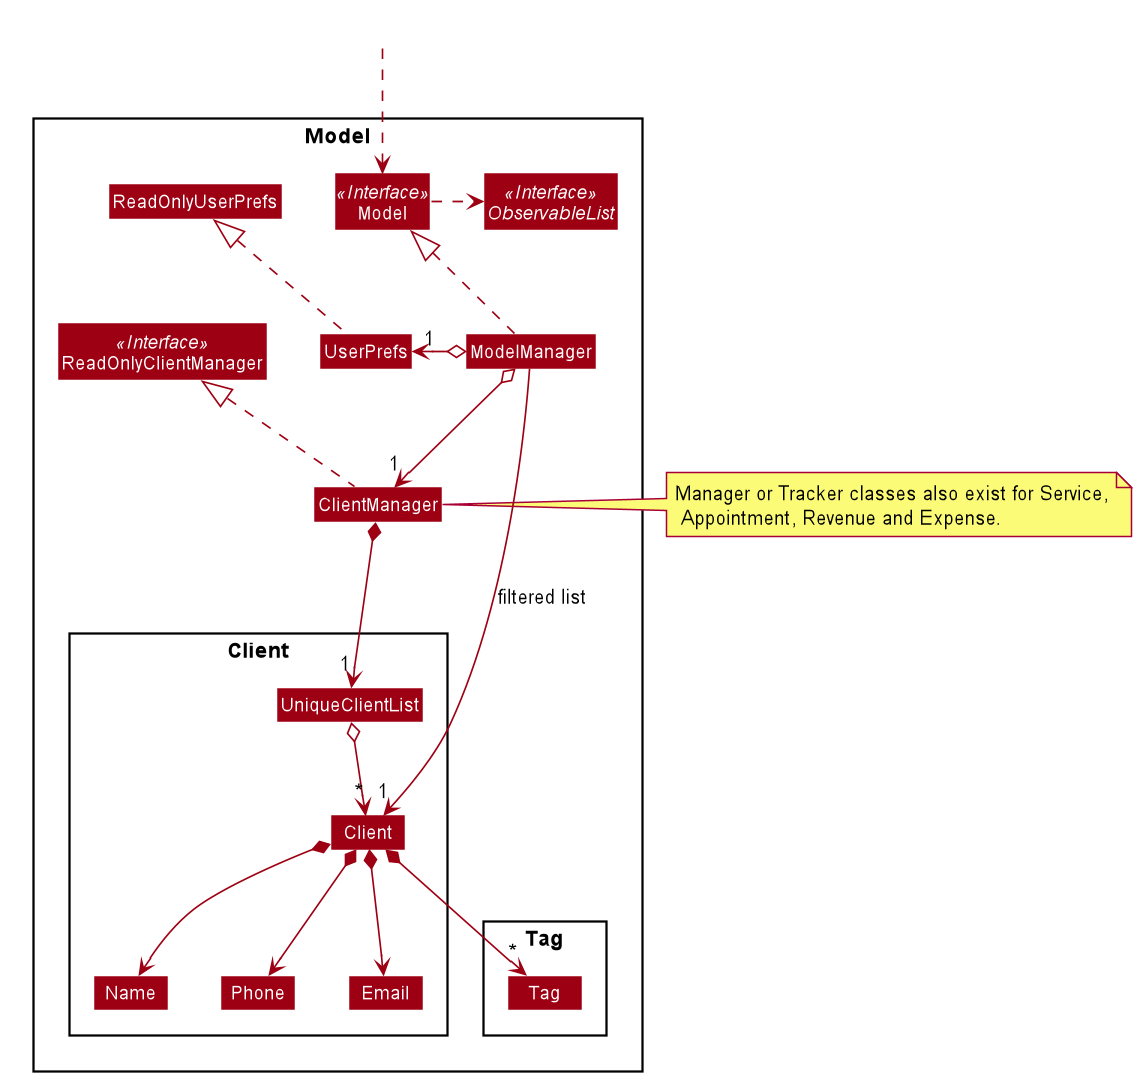

The diagram above was rendered by PlantUML. Its source (embedded in the PNG):
@startuml








skinparam BackgroundColor #FFFFFFF

skinparam Shadowing false

skinparam Class {
    FontColor #FFFFFF
    BorderThickness 1
    BorderColor #FFFFFF
    StereotypeFontColor #FFFFFF
    FontName Arial
    AttributeFontColor #FFFFFF
    AttributeIconSize 0
}

skinparam Actor {
    BorderColor #000000
    Color #000000
    FontName Arial
}

skinparam Sequence {
    MessageAlign center
    BoxFontSize 15
    BoxPadding 0
    BoxFontColor #FFFFFF
    FontName Arial
}

skinparam Participant {
    FontColor #FFFFFFF
    Padding 20
}

skinparam MinClassWidth 50
skinparam ParticipantPadding 10
skinparam Shadowing false
skinparam DefaultTextAlignment center
skinparam packageStyle Rectangle

hide footbox
hide circle
hide members
skinparam arrowThickness 1.1
skinparam arrowColor #9D0012
skinparam classBackgroundColor #9D0012

Package Model <<Rectangle>>{
Interface ReadOnlyClientManager <<Interface>>
Interface Model <<Interface>>
Interface ObservableList <<Interface>>
Class ClientManager
Class ReadOnlyClientManager
Class Model
Class ModelManager
Class UserPrefs
Class ReadOnlyUserPrefs

Package Client {
Class Client
Class Email
Class Name
Class Phone
Class UniqueClientList
}

Package Tag {
Class Tag
}
}

Class HiddenOutside #FFFFFF
HiddenOutside ..> Model

ClientManager .up.|> ReadOnlyClientManager

ModelManager .up.|> Model
Model .right.> ObservableList
ModelManager o--> "1" ClientManager
ModelManager o-left-> "1" UserPrefs
UserPrefs .up.|> ReadOnlyUserPrefs

ClientManager *--> "1" UniqueClientList
UniqueClientList o--> "*"Client
Client *--> Name
Client *--> Phone
Client *--> Email
Client *--> "*" Tag

Name -[hidden]right-> Phone

note right of ClientManager : Manager or Tracker classes also exist for Service,\n Appointment, Revenue and Expense.

ModelManager -->"1" Client : filtered list
@enduml